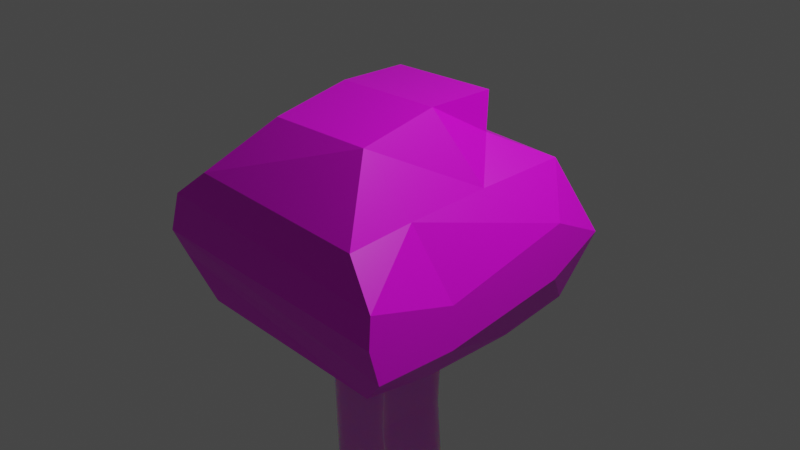 # Source: tree.blend  (saved by Blender 3.0.42; exported with 4.5.12 LTS)
import bpy
from mathutils import Matrix  # noqa: F401  (used for matrix-valued properties, if any)

bpy.ops.wm.read_factory_settings(use_empty=True)
scene = bpy.context.scene
scene.name = 'Scene'

# ---- collections
col_collection = bpy.data.collections.new('Collection'); scene.collection.children.link(col_collection)

# ---- images (referenced by path relative to the original .blend; pixels are not part of the script)
import os
ASSET_DIR = os.environ.get("B2B_ASSET_DIR", "")  # directory of the original .blend (textures are referenced by path, not embedded)
HERE = os.path.dirname(os.path.abspath(__file__))  # packed textures are extracted next to this script under _unpacked/

def load_image(name, relpath, width, height, colorspace="sRGB"):
    """Load a texture the original file referenced (path relative to the .blend, or extracted next to this script)."""
    p = next((c for c in (os.path.join(HERE, relpath), os.path.join(ASSET_DIR, relpath)) if relpath and os.path.exists(c)), "")
    if p:
        img = bpy.data.images.load(p, check_existing=True)
        img.name = name
    else:  # same state as the original file: an image datablock whose file is absent (Cycles renders it pink)
        img = bpy.data.images.new(name, width, height)
        img.source = "FILE"
        img.filepath = "//" + (relpath or name)
    img.colorspace_settings.name = colorspace
    return img
img_leaves_jpg_001 = load_image('leaves.jpg.001', 'leaves.jpg', 1024, 1024, 'sRGB')
img_bark_jpg_001 = load_image('bark.jpg.001', 'bark.jpg', 1024, 1024, 'sRGB')
img_holeuv_png = load_image('holeUV.png', 'holeUV.png', 1024, 1024, 'sRGB')

# ---- materials (node trees are filled in below, after node groups)
mat_material = bpy.data.materials.new('Material')
mat_material.alpha_threshold = 0.0
mat_material.use_transparent_shadow = False
mat_material.line_color = (0.0, 0.0, 0.0, 1.0)
mat_material_001 = bpy.data.materials.new('Material.001')
mat_material_001.alpha_threshold = 0.0
mat_material_001.use_transparent_shadow = False
mat_material_001.line_color = (0.0, 0.0, 0.0, 1.0)

# ---- material node trees
mat_material.use_nodes = True; mat_material.node_tree.nodes.clear()
_N = mat_material.node_tree.nodes; _L = mat_material.node_tree.links
n0 = _N.new('ShaderNodeOutputMaterial'); n0.name = 'Material Output'; n0.location = (300, 300)
n1 = _N.new('ShaderNodeBsdfPrincipled'); n1.name = 'Principled BSDF'; n1.location = (10, 300)
n1.distribution = 'GGX'
n1.subsurface_method = 'RANDOM_WALK_SKIN'
n1.inputs[2].default_value = 0.4
n1.inputs[3].default_value = 1.45
n1.inputs[27].default_value = (0.0, 0.0, 0.0, 1.0)
n1.inputs[28].default_value = 1.0
n2 = _N.new('ShaderNodeTexImage'); n2.name = 'Image Texture'; n2.location = (-280, 270)
n2.image = img_leaves_jpg_001
_L.new(n1.outputs[0], n0.inputs[0])
_L.new(n2.outputs[0], n1.inputs[0])
n0.is_active_output = True
mat_material_001.use_nodes = True; mat_material_001.node_tree.nodes.clear()
_N = mat_material_001.node_tree.nodes; _L = mat_material_001.node_tree.links
n0 = _N.new('ShaderNodeOutputMaterial'); n0.name = 'Material Output'; n0.location = (300, 300)
n1 = _N.new('ShaderNodeTexImage'); n1.name = 'Image Texture'; n1.location = (-280, 270)
n1.image = img_bark_jpg_001
n2 = _N.new('ShaderNodeBsdfPrincipled'); n2.name = 'Principled BSDF'; n2.location = (10, 300)
n2.distribution = 'GGX'
n2.subsurface_method = 'RANDOM_WALK_SKIN'
n2.inputs[2].default_value = 1.0
n2.inputs[3].default_value = 1.45
n2.inputs[8].default_value = 1.0
n2.inputs[24].default_value = 0.0503
n2.inputs[27].default_value = (0.0, 0.0, 0.0, 1.0)
n2.inputs[28].default_value = 1.0
n3 = _N.new('ShaderNodeTexImage'); n3.name = 'Image Texture.002'; n3.location = (-302, -54)
n3.image = img_holeuv_png
n4 = _N.new('ShaderNodeMix'); n4.name = 'Mix'; n4.location = (-160, 180)
n4.data_type = 'RGBA'
n4.inputs[7].default_value = (0.8, 0.8, 0.8, 1.0)
_L.new(n2.outputs[0], n0.inputs[0])
_L.new(n1.outputs[0], n4.inputs[6])
_L.new(n3.outputs[0], n4.inputs[0])
_L.new(n3.outputs[0], n2.inputs[10])
_L.new(n4.outputs[2], n2.inputs[0])
n0.is_active_output = True

# ---- world
world_world = bpy.data.worlds.new('World'); scene.world = world_world
world_world.use_nodes = True; world_world.node_tree.nodes.clear()
_N = world_world.node_tree.nodes; _L = world_world.node_tree.links
n0 = _N.new('ShaderNodeOutputWorld'); n0.name = 'World Output'; n0.location = (300, 300)
n1 = _N.new('ShaderNodeBackground'); n1.name = 'Background'; n1.location = (10, 300)
n1.inputs[0].default_value = (0.05088, 0.05088, 0.05088, 1.0)
_L.new(n1.outputs[0], n0.inputs[0])
n0.is_active_output = True
world_world.color = (0.05088, 0.05088, 0.05088)
world_world.use_sun_shadow = False
world_world.sun_shadow_jitter_overblur = 0.0

# ---- cameras
cam_camera = bpy.data.cameras.new('Camera')
cam_camera.clip_end = 100.0
cam_camera.ortho_scale = 7.314

# ---- lights
light_light = bpy.data.lights.new('Light', 'POINT')
light_light.transmission_factor = 0.0
light_light.energy = 1000.0
light_light.shadow_soft_size = 0.1
light_light.shadow_maximum_resolution = 0.006
light_light.use_absolute_resolution = True

# ---- meshes
me_cube_002 = bpy.data.meshes.new('Cube.002')
me_cube_002.from_pydata([(0.3871, 0.4786, 1.194), (0.3871, -0.3401, 1.249), (-0.4234, 0.4409, 1.204), (0.3606, 0.4802, 0.4136), (0.3342, 0.4819, -0.07088), (-0.4157, 0.452, 0.398), (0.3606, -0.3385, 0.453), (0.3342, -0.3368, -0.04725), (-0.4157, -0.3667, 0.4648), (-0.4234, -0.3777, 1.296), (-0.4079, -0.3556, -0.03986), (-0.4001, -0.3335, -0.9579), (-0.4079, 0.463, -0.08171), (-0.4001, 0.4851, -0.9501), (0.4028, 0.4851, -0.9107), (0.4028, -0.3335, -0.9186), (-1.125, -1.297, 1.279), (-1.125, -0.5004, 1.165), (1.184, -1.297, 1.239), (-1.453, -1.406, 1.74), (-1.518, -1.515, 2.03), (-1.453, -0.5004, 1.706), (1.466, -1.406, 1.563), (1.466, -1.515, 1.965), (1.466, -0.5004, 1.528), (1.184, -0.5004, 1.125), (1.466, -0.5004, 2.01), (1.466, 0.9362, 1.727), (1.184, 0.5648, 1.116), (1.466, 0.9567, 2.338), (1.466, 1.547, 2.046), (1.184, 1.401, 1.23), (1.125, 1.255, 2.834), (-1.518, 1.547, 2.111), (-1.125, 1.401, 1.27), (-1.0, 1.255, 2.893), (-1.492, 0.9362, 1.825), (-1.125, 0.5648, 1.156), (-1.387, 0.9567, 2.502), (-1.518, -0.5004, 2.076), (-1.0, 0.2252, 2.882), (-0.4815, -0.06417, 3.539), (-1.0, -0.6986, 2.844), (-0.7047, 0.6692, 3.145), (-0.4815, 0.6852, 3.526), (0.7309, 0.6692, 3.145), (0.7309, 0.6852, 3.572), (1.125, 0.2252, 2.823), (0.7309, -0.06417, 3.585), (1.125, -0.6986, 2.785), (0.7309, -0.8969, 3.421), (1.466, -1.495, 2.312), (1.125, -1.415, 2.735), (-1.387, -1.495, 2.476), (-1.0, -1.415, 2.794), (-0.4815, -0.8969, 3.375)], [], [(3, 0, 1, 6), (0, 2, 9, 1), (5, 2, 0, 3), (4, 3, 6, 7), (12, 5, 3, 4), (7, 6, 8, 10), (6, 1, 9, 8), (8, 9, 2, 5), (10, 8, 5, 12), (15, 7, 10, 11), (11, 10, 12, 13), (13, 12, 4, 14), (13, 14, 15, 11), (14, 4, 7, 15), (16, 19, 21, 17), (17, 25, 18, 16), (18, 22, 19, 16), (19, 20, 39, 21), (22, 23, 20, 19), (25, 24, 22, 18), (24, 26, 23, 22), (28, 27, 24, 25), (27, 29, 26, 24), (31, 30, 27, 28), (30, 32, 29, 27), (34, 33, 30, 31), (33, 35, 32, 30), (37, 36, 33, 34), (36, 38, 35, 33), (17, 21, 36, 37), (21, 39, 38, 36), (38, 40, 43, 35), (39, 42, 40, 38), (42, 55, 41, 40), (40, 41, 44, 43), (35, 43, 45, 32), (43, 44, 46, 45), (32, 45, 47, 29), (45, 46, 48, 47), (29, 47, 49, 26), (47, 48, 50, 49), (26, 49, 51, 23), (49, 50, 52, 51), (23, 51, 53, 20), (51, 52, 54, 53), (53, 54, 55, 42), (20, 53, 42, 39), (50, 55, 54, 52), (48, 41, 55, 50), (46, 44, 41, 48), (34, 31, 28, 37), (37, 28, 25, 17)])
me_cube_002.polygons.foreach_set('material_index', [1, 1, 1, 1, 1, 1, 1, 1, 1, 1, 1, 1, 1, 1, 0, 0, 0, 0, 0, 0, 0, 0, 0, 0, 0, 0, 0, 0, 0, 0, 0, 0, 0, 0, 0, 0, 0, 0, 0, 0, 0, 0, 0, 0, 0, 0, 0, 0, 0, 0, 0, 0])
_uv = me_cube_002.uv_layers.new(name='UVMap')
_uv.uv.foreach_set('vector', [0.5625, 0.5, 0.625, 0.5, 0.625, 0.75, 0.5625, 0.75, 0.625, 0.5, 0.875, 0.5, 0.875, 0.75, 0.625, 0.75, 0.5625, 0.25, 0.625, 0.25, 0.625, 0.5, 0.5625, 0.5, 0.3997, 0.9999, 0.01261, 0.9812, 6.321e-05, 6.321e-05, 0.3997, 0.01931, 0.5, 0.25, 0.5625, 0.25, 0.5625, 0.5, 0.5, 0.5, 0.5, 0.75, 0.5625, 0.75, 0.5625, 1.0, 0.5, 1.0, 0.5625, 0.75, 0.625, 0.75, 0.625, 1.0, 0.5625, 1.0, 0.5625, 0.0, 0.625, 0.0, 0.625, 0.25, 0.5625, 0.25, 0.5, 0.0, 0.5625, 0.0, 0.5625, 0.25, 0.5, 0.25, 0.375, 0.75, 0.5, 0.75, 0.5, 1.0, 0.375, 1.0, 0.375, 0.0, 0.5, 0.0, 0.5, 0.25, 0.375, 0.25, 0.375, 0.25, 0.5, 0.25, 0.5, 0.5, 0.375, 0.5, 0.125, 0.5, 0.375, 0.5, 0.375, 0.75, 0.125, 0.75, 0.375, 0.5, 0.5, 0.5, 0.5, 0.75, 0.375, 0.75, 0.375, 0.0, 0.4375, 0.0, 0.4375, 0.0625, 0.375, 0.0625, 0.125, 0.6875, 0.375, 0.6875, 0.375, 0.75, 0.125, 0.75, 0.375, 0.75, 0.4375, 0.75, 0.4375, 1.0, 0.375, 1.0, 0.4375, 0.0, 0.5, 0.0, 0.5, 0.0625, 0.4375, 0.0625, 0.4375, 0.75, 0.5, 0.75, 0.5, 1.0, 0.4375, 1.0, 0.375, 0.6875, 0.4375, 0.6875, 0.4375, 0.75, 0.375, 0.75, 0.9999, 7.954e-05, 0.9999, 0.6328, 7.954e-05, 0.5727, 0.1078, 0.04479, 0.375, 0.625, 0.4375, 0.625, 0.4375, 0.6875, 0.375, 0.6875, 0.4375, 0.625, 0.5, 0.625, 0.5, 0.6875, 0.4375, 0.6875, 0.375, 0.5, 0.4375, 0.5, 0.4375, 0.625, 0.375, 0.625, 0.4375, 0.5, 0.5, 0.5, 0.5, 0.625, 0.4375, 0.625, 0.375, 0.25, 0.4375, 0.25, 0.4375, 0.5, 0.375, 0.5, 0.4375, 0.25, 0.5, 0.25, 0.5, 0.5, 0.4375, 0.5, 0.375, 0.125, 0.4375, 0.125, 0.4375, 0.25, 0.375, 0.25, 0.4375, 0.125, 0.5, 0.125, 0.5, 0.25, 0.4375, 0.25, 0.375, 0.0625, 0.4375, 0.0625, 0.4375, 0.125, 0.375, 0.125, 0.4375, 0.0625, 0.5, 0.0625, 0.5, 0.125, 0.4375, 0.125, 0.5, 0.125, 0.5625, 0.125, 0.5625, 0.25, 0.5, 0.25, 0.5, 0.0625, 0.5625, 0.0625, 0.5625, 0.125, 0.5, 0.125, 0.5625, 0.0625, 0.625, 0.0625, 0.625, 0.125, 0.5625, 0.125, 0.5625, 0.125, 0.625, 0.125, 0.625, 0.25, 0.5625, 0.25, 0.5, 0.25, 0.5625, 0.25, 0.5625, 0.5, 0.5, 0.5, 0.5625, 0.25, 0.625, 0.25, 0.625, 0.5, 0.5625, 0.5, 0.5, 0.5, 0.5625, 0.5, 0.5625, 0.625, 0.5, 0.625, 0.5625, 0.5, 0.625, 0.5, 0.625, 0.625, 0.5625, 0.625, 0.5, 0.625, 0.5625, 0.625, 0.5625, 0.6875, 0.5, 0.6875, 0.5625, 0.625, 0.625, 0.625, 0.625, 0.6875, 0.5625, 0.6875, 0.5, 0.6875, 0.5625, 0.6875, 0.5625, 0.75, 0.5, 0.75, 0.5625, 0.6875, 0.625, 0.6875, 0.625, 0.75, 0.5625, 0.75, 0.5, 0.75, 0.5625, 0.75, 0.5625, 1.0, 0.5, 1.0, 0.5625, 0.75, 0.625, 0.75, 0.625, 1.0, 0.5625, 1.0, 0.5625, 0.0, 0.625, 0.0, 0.625, 0.0625, 0.5625, 0.0625, 0.5, 0.0, 0.5625, 0.0, 0.5625, 0.0625, 0.5, 0.0625, 0.625, 0.6875, 0.875, 0.6875, 0.875, 0.75, 0.625, 0.75, 0.625, 0.625, 0.875, 0.625, 0.875, 0.6875, 0.625, 0.6875, 0.625, 0.5, 0.875, 0.5, 0.875, 0.625, 0.625, 0.625, 0.125, 0.5, 0.375, 0.5, 0.375, 0.625, 0.125, 0.625, 0.125, 0.625, 0.375, 0.625, 0.375, 0.6875, 0.125, 0.6875])
me_cube_002.materials.append(mat_material)
me_cube_002.materials.append(mat_material_001)
me_cube_002.use_remesh_preserve_volume = False
me_cube_002.use_remesh_preserve_attributes = False
me_cube_002.use_mirror_vertex_groups = False
me_cube_002.update()

# ---- objects
ob_light = bpy.data.objects.new('Light', light_light)
ob_camera = bpy.data.objects.new('Camera', cam_camera)
ob_empty = bpy.data.objects.new('Empty', None)
ob_empty_001 = bpy.data.objects.new('Empty.001', None)
ob_leaves_001 = bpy.data.objects.new('leaves.001', me_cube_002)

# ---- transforms, parenting, visibility, modifiers, constraints
ob_light.location = (4.076, 1.005, 5.904)
ob_light.rotation_euler = (0.6503, 0.05522, 1.866)
ob_light.lock_rotations_4d = False
ob_light.empty_display_type = 'ARROWS'
ob_light.color = (0.0, 0.0, 0.0, 0.0)
ob_light.lineart.crease_threshold = 0.0
ob_camera.location = (7.359, -6.926, 4.958)
ob_camera.rotation_euler = (1.109, 0.0, 0.8149)
ob_camera.lock_rotations_4d = False
ob_camera.empty_display_type = 'ARROWS'
ob_camera.color = (0.0, 0.0, 0.0, 0.0)
ob_camera.display_type = 'WIRE'
ob_camera.lineart.crease_threshold = 0.0
ob_empty.location = (0.0, 0.0, 0.0)
ob_empty.rotation_euler = (1.571, 0.0, 1.571)
ob_empty.empty_display_type = 'IMAGE'
ob_empty.empty_display_size = 5.0
ob_empty_001.location = (0.0, 0.0, 0.0)
ob_empty_001.rotation_euler = (1.571, 0.0145, 3.142)
ob_empty_001.empty_display_type = 'IMAGE'
ob_empty_001.empty_display_size = 5.0
ob_leaves_001.location = (-0.02353, -0.1897, -2.129)
ob_leaves_001.lock_rotations_4d = False
ob_leaves_001.empty_display_type = 'ARROWS'
ob_leaves_001.lineart.crease_threshold = 0.0

# ---- collection membership
col_collection.objects.link(ob_light)
col_collection.objects.link(ob_camera)
col_collection.objects.link(ob_empty)
col_collection.objects.link(ob_empty_001)
col_collection.objects.link(ob_leaves_001)

# ---- scene / render settings (as saved in the file)
scene.camera = ob_camera
scene.frame_start = 1; scene.frame_end = 250; scene.frame_set(39)
scene.render.engine = 'BLENDER_EEVEE_NEXT'
scene.cycles.sampling_pattern = 'TABULATED_SOBOL'
scene.cycles.use_light_tree = False
scene.view_settings.view_transform = 'Filmic'
bpy.context.view_layer.update()
